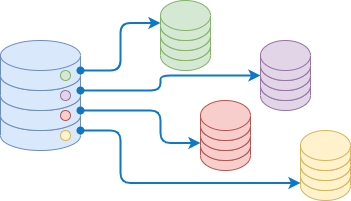

The diagram above was exported from draw.io. Its source (the exported page's mxGraphModel, read from the mxfile embedded in the PNG):
<mxGraphModel dx="1571" dy="1124" grid="1" gridSize="10" guides="1" tooltips="1" connect="1" arrows="1" fold="1" page="1" pageScale="1" pageWidth="1169" pageHeight="827" background="#ffffff" math="0" shadow="0">
  <root>
    <mxCell id="0" />
    <mxCell id="1" parent="0" />
    <mxCell id="23" value="" style="group" parent="1" vertex="1" connectable="0">
      <mxGeometry x="240" y="140" width="50" height="70" as="geometry" />
    </mxCell>
    <mxCell id="14" value="" style="shape=cylinder3;whiteSpace=wrap;html=1;boundedLbl=1;backgroundOutline=1;size=15;fillColor=#f8cecc;strokeColor=#b85450;" parent="23" vertex="1">
      <mxGeometry y="30" width="50" height="40" as="geometry" />
    </mxCell>
    <mxCell id="20" value="" style="shape=cylinder3;whiteSpace=wrap;html=1;boundedLbl=1;backgroundOutline=1;size=15;fillColor=#f8cecc;strokeColor=#b85450;" parent="23" vertex="1">
      <mxGeometry y="20" width="50" height="40" as="geometry" />
    </mxCell>
    <mxCell id="21" value="" style="shape=cylinder3;whiteSpace=wrap;html=1;boundedLbl=1;backgroundOutline=1;size=15;fillColor=#f8cecc;strokeColor=#b85450;" parent="23" vertex="1">
      <mxGeometry y="10" width="50" height="40" as="geometry" />
    </mxCell>
    <mxCell id="22" value="" style="shape=cylinder3;whiteSpace=wrap;html=1;boundedLbl=1;backgroundOutline=1;size=15;fillColor=#f8cecc;strokeColor=#b85450;" parent="23" vertex="1">
      <mxGeometry width="50" height="40" as="geometry" />
    </mxCell>
    <mxCell id="24" value="" style="group" parent="1" vertex="1" connectable="0">
      <mxGeometry x="340" y="170" width="50" height="70" as="geometry" />
    </mxCell>
    <mxCell id="25" value="" style="shape=cylinder3;whiteSpace=wrap;html=1;boundedLbl=1;backgroundOutline=1;size=15;fillColor=#fff2cc;strokeColor=#d6b656;" parent="24" vertex="1">
      <mxGeometry y="30" width="50" height="40" as="geometry" />
    </mxCell>
    <mxCell id="26" value="" style="shape=cylinder3;whiteSpace=wrap;html=1;boundedLbl=1;backgroundOutline=1;size=15;fillColor=#fff2cc;strokeColor=#d6b656;" parent="24" vertex="1">
      <mxGeometry y="20" width="50" height="40" as="geometry" />
    </mxCell>
    <mxCell id="27" value="" style="shape=cylinder3;whiteSpace=wrap;html=1;boundedLbl=1;backgroundOutline=1;size=15;fillColor=#fff2cc;strokeColor=#d6b656;" parent="24" vertex="1">
      <mxGeometry y="10" width="50" height="40" as="geometry" />
    </mxCell>
    <mxCell id="28" value="" style="shape=cylinder3;whiteSpace=wrap;html=1;boundedLbl=1;backgroundOutline=1;size=15;fillColor=#fff2cc;strokeColor=#d6b656;" parent="24" vertex="1">
      <mxGeometry width="50" height="40" as="geometry" />
    </mxCell>
    <mxCell id="29" value="" style="group" parent="1" vertex="1" connectable="0">
      <mxGeometry x="200" y="40" width="50" height="70" as="geometry" />
    </mxCell>
    <mxCell id="30" value="" style="shape=cylinder3;whiteSpace=wrap;html=1;boundedLbl=1;backgroundOutline=1;size=15;fillColor=#d5e8d4;strokeColor=#82b366;" parent="29" vertex="1">
      <mxGeometry y="30" width="50" height="40" as="geometry" />
    </mxCell>
    <mxCell id="31" value="" style="shape=cylinder3;whiteSpace=wrap;html=1;boundedLbl=1;backgroundOutline=1;size=15;fillColor=#d5e8d4;strokeColor=#82b366;" parent="29" vertex="1">
      <mxGeometry y="20" width="50" height="40" as="geometry" />
    </mxCell>
    <mxCell id="32" value="" style="shape=cylinder3;whiteSpace=wrap;html=1;boundedLbl=1;backgroundOutline=1;size=15;fillColor=#d5e8d4;strokeColor=#82b366;" parent="29" vertex="1">
      <mxGeometry y="10" width="50" height="40" as="geometry" />
    </mxCell>
    <mxCell id="33" value="" style="shape=cylinder3;whiteSpace=wrap;html=1;boundedLbl=1;backgroundOutline=1;size=15;fillColor=#d5e8d4;strokeColor=#82b366;" parent="29" vertex="1">
      <mxGeometry width="50" height="40" as="geometry" />
    </mxCell>
    <mxCell id="34" value="" style="group" parent="1" vertex="1" connectable="0">
      <mxGeometry x="300" y="80" width="50" height="70" as="geometry" />
    </mxCell>
    <mxCell id="35" value="" style="shape=cylinder3;whiteSpace=wrap;html=1;boundedLbl=1;backgroundOutline=1;size=15;fillColor=#e1d5e7;strokeColor=#9673a6;" parent="34" vertex="1">
      <mxGeometry y="30" width="50" height="40" as="geometry" />
    </mxCell>
    <mxCell id="36" value="" style="shape=cylinder3;whiteSpace=wrap;html=1;boundedLbl=1;backgroundOutline=1;size=15;fillColor=#e1d5e7;strokeColor=#9673a6;" parent="34" vertex="1">
      <mxGeometry y="20" width="50" height="40" as="geometry" />
    </mxCell>
    <mxCell id="37" value="" style="shape=cylinder3;whiteSpace=wrap;html=1;boundedLbl=1;backgroundOutline=1;size=15;fillColor=#e1d5e7;strokeColor=#9673a6;" parent="34" vertex="1">
      <mxGeometry y="10" width="50" height="40" as="geometry" />
    </mxCell>
    <mxCell id="38" value="" style="shape=cylinder3;whiteSpace=wrap;html=1;boundedLbl=1;backgroundOutline=1;size=15;fillColor=#e1d5e7;strokeColor=#9673a6;" parent="34" vertex="1">
      <mxGeometry width="50" height="40" as="geometry" />
    </mxCell>
    <mxCell id="12" value="" style="shape=cylinder3;whiteSpace=wrap;html=1;boundedLbl=1;backgroundOutline=1;size=15;fillColor=#dae8fc;strokeColor=#6c8ebf;" parent="1" vertex="1">
      <mxGeometry x="40" y="140" width="80" height="50" as="geometry" />
    </mxCell>
    <mxCell id="16" value="" style="shape=cylinder3;whiteSpace=wrap;html=1;boundedLbl=1;backgroundOutline=1;size=15;fillColor=#dae8fc;strokeColor=#6c8ebf;" parent="1" vertex="1">
      <mxGeometry x="40" y="120" width="80" height="50" as="geometry" />
    </mxCell>
    <mxCell id="17" value="" style="shape=cylinder3;whiteSpace=wrap;html=1;boundedLbl=1;backgroundOutline=1;size=15;fillColor=#dae8fc;strokeColor=#6c8ebf;" parent="1" vertex="1">
      <mxGeometry x="40" y="100" width="80" height="50" as="geometry" />
    </mxCell>
    <mxCell id="18" value="" style="shape=cylinder3;whiteSpace=wrap;html=1;boundedLbl=1;backgroundOutline=1;size=15;fillColor=#dae8fc;strokeColor=#6c8ebf;" parent="1" vertex="1">
      <mxGeometry x="40" y="80" width="80" height="50" as="geometry" />
    </mxCell>
    <mxCell id="44" value="" style="ellipse;whiteSpace=wrap;html=1;aspect=fixed;fillColor=#e1d5e7;strokeColor=#9673a6;" parent="1" vertex="1">
      <mxGeometry x="100" y="130" width="10" height="10" as="geometry" />
    </mxCell>
    <mxCell id="45" value="" style="ellipse;whiteSpace=wrap;html=1;aspect=fixed;fillColor=#f8cecc;strokeColor=#b85450;" parent="1" vertex="1">
      <mxGeometry x="100" y="150" width="10" height="10" as="geometry" />
    </mxCell>
    <mxCell id="46" value="" style="ellipse;whiteSpace=wrap;html=1;aspect=fixed;fillColor=#fff2cc;strokeColor=#d6b656;" parent="1" vertex="1">
      <mxGeometry x="100" y="170" width="10" height="10" as="geometry" />
    </mxCell>
    <mxCell id="43" value="" style="ellipse;whiteSpace=wrap;html=1;aspect=fixed;fillColor=#d5e8d4;strokeColor=#82b366;" parent="1" vertex="1">
      <mxGeometry x="100" y="110" width="10" height="10" as="geometry" />
    </mxCell>
    <mxCell id="39" style="edgeStyle=orthogonalEdgeStyle;html=1;entryX=0;entryY=0;entryDx=0;entryDy=22.5;entryPerimeter=0;strokeColor=#0E78C5;startArrow=oval;startFill=1;strokeWidth=2;exitX=1;exitY=0;exitDx=0;exitDy=30;exitPerimeter=0;" parent="1" source="18" target="33" edge="1">
      <mxGeometry relative="1" as="geometry" />
    </mxCell>
    <mxCell id="40" style="edgeStyle=orthogonalEdgeStyle;html=1;entryX=0;entryY=0;entryDx=0;entryDy=15;entryPerimeter=0;strokeColor=#0E78C5;startArrow=oval;startFill=1;strokeWidth=2;exitX=1;exitY=0;exitDx=0;exitDy=30;exitPerimeter=0;" parent="1" source="17" target="36" edge="1">
      <mxGeometry relative="1" as="geometry">
        <mxPoint x="130" y="115" as="sourcePoint" />
        <mxPoint x="211" y="89.48000000000002" as="targetPoint" />
        <Array as="points">
          <mxPoint x="200" y="130" />
          <mxPoint x="200" y="115" />
        </Array>
      </mxGeometry>
    </mxCell>
    <mxCell id="42" style="edgeStyle=orthogonalEdgeStyle;html=1;entryX=0;entryY=0;entryDx=0;entryDy=22.5;entryPerimeter=0;strokeColor=#0E78C5;startArrow=oval;startFill=1;strokeWidth=2;exitX=1;exitY=0;exitDx=0;exitDy=30;exitPerimeter=0;" parent="1" source="16" target="20" edge="1">
      <mxGeometry relative="1" as="geometry">
        <mxPoint x="140" y="150" as="sourcePoint" />
        <mxPoint x="320" y="137.5" as="targetPoint" />
        <Array as="points">
          <mxPoint x="200" y="150" />
          <mxPoint x="200" y="183" />
        </Array>
      </mxGeometry>
    </mxCell>
    <mxCell id="41" style="edgeStyle=orthogonalEdgeStyle;html=1;entryX=0;entryY=0;entryDx=0;entryDy=22.5;entryPerimeter=0;strokeColor=#0E78C5;startArrow=oval;startFill=1;strokeWidth=2;exitX=1;exitY=0;exitDx=0;exitDy=30;exitPerimeter=0;" parent="1" source="12" target="25" edge="1">
      <mxGeometry relative="1" as="geometry">
        <mxPoint x="130" y="140" as="sourcePoint" />
        <mxPoint x="310" y="127.5" as="targetPoint" />
        <Array as="points">
          <mxPoint x="160" y="170" />
          <mxPoint x="160" y="222" />
        </Array>
      </mxGeometry>
    </mxCell>
  </root>
</mxGraphModel>